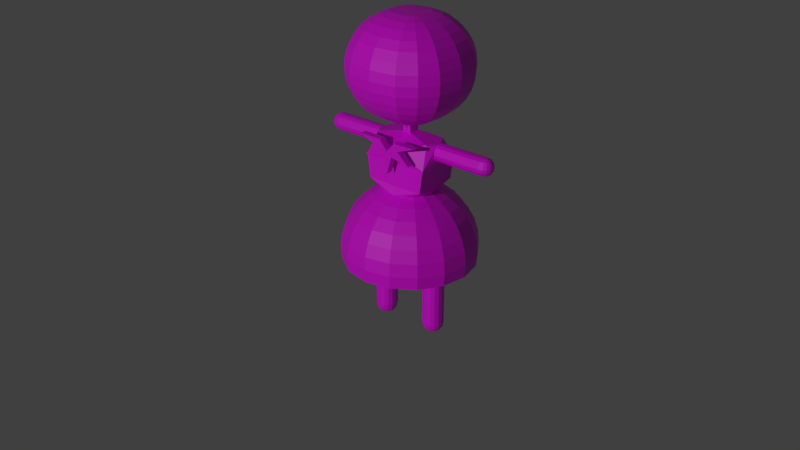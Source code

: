 # Source: XmasGirl.blend  (saved by Blender 2.80.75; exported with 4.5.12 LTS)
import bpy
from mathutils import Matrix  # noqa: F401  (used for matrix-valued properties, if any)

bpy.ops.wm.read_factory_settings(use_empty=True)
scene = bpy.context.scene
scene.name = 'Scene'

# ---- collections
col_character = bpy.data.collections.new('Character'); scene.collection.children.link(col_character)
col_characterold = bpy.data.collections.new('CharacterOld'); scene.collection.children.link(col_characterold)

# ---- images (referenced by path relative to the original .blend; pixels are not part of the script)
import os
ASSET_DIR = os.environ.get("B2B_ASSET_DIR", "")  # directory of the original .blend (textures are referenced by path, not embedded)
HERE = os.path.dirname(os.path.abspath(__file__))  # packed textures are extracted next to this script under _unpacked/

def load_image(name, relpath, width, height, colorspace="sRGB"):
    """Load a texture the original file referenced (path relative to the .blend, or extracted next to this script)."""
    p = next((c for c in (os.path.join(HERE, relpath), os.path.join(ASSET_DIR, relpath)) if relpath and os.path.exists(c)), "")
    if p:
        img = bpy.data.images.load(p, check_existing=True)
        img.name = name
    else:  # same state as the original file: an image datablock whose file is absent (Cycles renders it pink)
        img = bpy.data.images.new(name, width, height)
        img.source = "FILE"
        img.filepath = "//" + (relpath or name)
    img.colorspace_settings.name = colorspace
    return img
img_xmasgirltexture_png = load_image('XmasGirlTexture.png', 'XmasGirlTexture.png', 1024, 1024, 'sRGB')

# ---- materials (node trees are filled in below, after node groups)
mat_material = bpy.data.materials.new('Material')

# ---- material node trees
mat_material.use_nodes = True; mat_material.node_tree.nodes.clear()
_N = mat_material.node_tree.nodes; _L = mat_material.node_tree.links
n0 = _N.new('ShaderNodeOutputMaterial'); n0.name = 'Material Output'; n0.location = (300, 300)
n1 = _N.new('ShaderNodeBsdfPrincipled'); n1.name = 'Principled BSDF'; n1.location = (10, 300)
n1.distribution = 'GGX'
n1.subsurface_method = 'BURLEY'
n1.inputs[3].default_value = 1.45
n1.inputs[27].default_value = (0.0, 0.0, 0.0, 0.0)
n1.inputs[28].default_value = 1.0
n2 = _N.new('ShaderNodeTexImage'); n2.name = 'Image Texture'; n2.location = (-280, 280)
n2.image = img_xmasgirltexture_png
_L.new(n1.outputs[0], n0.inputs[0])
_L.new(n2.outputs[0], n1.inputs[0])
n0.is_active_output = True

# ---- world
world_world = bpy.data.worlds.new('World'); scene.world = world_world
world_world.color = (0.05088, 0.05088, 0.05088)
world_world.use_sun_shadow = False
world_world.sun_shadow_jitter_overblur = 0.0

# ---- lights
light_sun = bpy.data.lights.new('Sun', 'SUN')
light_sun.transmission_factor = 0.0
light_sun.energy = 1.0
light_sun.shadow_soft_size = 1.25

# ---- meshes
me_cube_005 = bpy.data.meshes.new('Cube.005')
me_cube_005.from_pydata([(0.5099, 0.0, -0.3717), (1.241, 0.0, -0.3717), (0.5099, -0.05041, -0.3617), (1.241, -0.05041, -0.3617), (0.5099, -0.09315, -0.3331), (1.241, -0.09315, -0.3331), (0.5099, -0.1217, -0.2904), (1.241, -0.1217, -0.2904), (0.5099, -0.1317, -0.24), (1.241, -0.1317, -0.24), (0.5099, -0.1217, -0.1896), (1.241, -0.1217, -0.1896), (0.5099, -0.09315, -0.1469), (1.241, -0.09315, -0.1469), (0.5099, -0.05041, -0.1183), (1.241, -0.05041, -0.1183), (0.5099, 0.0, -0.1083), (1.241, 0.0, -0.1083), (1.311, 0.0, -0.1173), (1.354, 0.0, -0.146), (1.382, 0.0, -0.189), (1.392, 0.0, -0.2397), (1.382, 0.0, -0.2904), (1.354, 0.0, -0.3334), (1.311, 0.0, -0.3621), (1.307, -0.0154, -0.1173), (1.346, -0.03184, -0.146), (1.373, -0.04283, -0.189), (1.382, -0.04669, -0.2397), (1.373, -0.04283, -0.2904), (1.346, -0.03184, -0.3334), (1.307, -0.0154, -0.3621), (1.296, -0.03184, -0.1173), (1.326, -0.06223, -0.146), (1.346, -0.08254, -0.189), (1.354, -0.08967, -0.2397), (1.346, -0.08254, -0.2904), (1.326, -0.06223, -0.3334), (1.296, -0.03184, -0.3621), (1.279, -0.04283, -0.1173), (1.296, -0.08254, -0.146), (1.307, -0.1091, -0.189), (1.311, -0.1184, -0.2397), (1.307, -0.1091, -0.2904), (1.296, -0.08254, -0.3334), (1.279, -0.04283, -0.3621), (1.26, -0.04669, -0.1173), (1.26, -0.08967, -0.146), (1.26, -0.1184, -0.189), (1.26, -0.1285, -0.2397), (1.26, -0.1184, -0.2904), (1.26, -0.08967, -0.3334), (1.26, -0.04669, -0.3621), (1.26, 0.0, -0.1072), (1.26, 0.0, -0.3722)], [], [(0, 1, 3, 2), (2, 3, 5, 4), (4, 5, 7, 6), (6, 7, 9, 8), (8, 9, 11, 10), (10, 11, 13, 12), (12, 13, 15, 14), (14, 15, 17, 16), (3, 1, 17, 15, 13, 11, 9, 7, 5), (46, 53, 54, 52, 51, 50, 49, 48, 47), (19, 18, 25, 26), (24, 23, 30, 31), (22, 21, 28, 29), (20, 19, 26, 27), (18, 53, 25), (54, 24, 31), (23, 22, 29, 30), (21, 20, 27, 28), (31, 30, 37, 38), (29, 28, 35, 36), (27, 26, 33, 34), (25, 53, 32), (54, 31, 38), (30, 29, 36, 37), (28, 27, 34, 35), (26, 25, 32, 33), (32, 53, 39), (54, 38, 45), (37, 36, 43, 44), (35, 34, 41, 42), (33, 32, 39, 40), (38, 37, 44, 45), (36, 35, 42, 43), (34, 33, 40, 41), (44, 43, 50, 51), (42, 41, 48, 49), (40, 39, 46, 47), (45, 44, 51, 52), (43, 42, 49, 50), (41, 40, 47, 48), (39, 53, 46), (54, 45, 52), (46, 15, 17, 53), (15, 46, 47, 13), (13, 47, 48, 11), (11, 48, 49, 9), (50, 7, 9, 49), (51, 5, 7, 50), (52, 3, 5, 51), (3, 52, 54, 1)])
_uv = me_cube_005.uv_layers.new(name='UVMap')
_uv.uv.foreach_set('vector', [0.8566, 0.9582, 0.8566, 0.9874, 0.855, 0.9871, 0.855, 0.9579, 0.855, 0.9579, 0.855, 0.9871, 0.8531, 0.9869, 0.8531, 0.9578, 0.8531, 0.9578, 0.8531, 0.9869, 0.851, 0.9869, 0.851, 0.9578, 0.851, 0.9578, 0.851, 0.9869, 0.849, 0.9871, 0.849, 0.9579, 0.849, 0.9579, 0.849, 0.9871, 0.8476, 0.9874, 0.8476, 0.9583, 0.8625, 0.958, 0.8625, 0.9874, 0.8607, 0.9872, 0.8607, 0.9578, 0.8607, 0.9578, 0.8607, 0.9872, 0.8586, 0.9871, 0.8586, 0.9578, 0.8586, 0.9578, 0.8586, 0.9871, 0.8566, 0.9872, 0.8566, 0.9579, 0.7941, 0.9731, 0.7962, 0.9726, 0.7962, 0.9834, 0.7941, 0.983, 0.7924, 0.9818, 0.7913, 0.9801, 0.7908, 0.978, 0.7913, 0.976, 0.7924, 0.9742, 0.7995, 0.9731, 0.8015, 0.9726, 0.8015, 0.9835, 0.7995, 0.9831, 0.7978, 0.9819, 0.7966, 0.9801, 0.7962, 0.9781, 0.7966, 0.976, 0.7978, 0.9742, 0.8113, 0.9734, 0.8132, 0.9729, 0.8134, 0.9734, 0.8117, 0.9746, 0.8043, 0.9813, 0.8023, 0.9805, 0.8028, 0.9797, 0.8045, 0.981, 0.8104, 0.9744, 0.8104, 0.9765, 0.8085, 0.9765, 0.8086, 0.9744, 0.8104, 0.9785, 0.8102, 0.9803, 0.8089, 0.9803, 0.8086, 0.9785, 0.8132, 0.9729, 0.8153, 0.9726, 0.8134, 0.9734, 0.8192, 0.9726, 0.8192, 0.9747, 0.8187, 0.9745, 0.8102, 0.9726, 0.8104, 0.9744, 0.8086, 0.9744, 0.8089, 0.9726, 0.8104, 0.9765, 0.8104, 0.9785, 0.8086, 0.9785, 0.8085, 0.9765, 0.8045, 0.981, 0.8028, 0.9797, 0.8038, 0.979, 0.805, 0.9805, 0.8086, 0.9744, 0.8085, 0.9765, 0.8066, 0.9765, 0.8068, 0.9744, 0.8104, 0.9758, 0.8117, 0.9746, 0.8127, 0.9757, 0.8117, 0.9772, 0.8134, 0.9734, 0.8153, 0.9726, 0.8139, 0.974, 0.8192, 0.9726, 0.8187, 0.9745, 0.8182, 0.9739, 0.8028, 0.9797, 0.8015, 0.9782, 0.8027, 0.9771, 0.8038, 0.979, 0.8085, 0.9765, 0.8086, 0.9785, 0.8068, 0.9785, 0.8066, 0.9765, 0.8117, 0.9746, 0.8134, 0.9734, 0.8139, 0.974, 0.8127, 0.9757, 0.8139, 0.974, 0.8153, 0.9726, 0.8146, 0.9744, 0.8064, 0.9815, 0.805, 0.9805, 0.8058, 0.9802, 0.8038, 0.979, 0.8027, 0.9771, 0.8045, 0.9763, 0.8051, 0.9784, 0.8021, 0.9753, 0.8019, 0.9738, 0.8037, 0.973, 0.804, 0.9745, 0.8127, 0.9757, 0.8139, 0.974, 0.8146, 0.9744, 0.814, 0.9764, 0.805, 0.9805, 0.8038, 0.979, 0.8051, 0.9784, 0.8058, 0.9802, 0.8027, 0.9771, 0.8021, 0.9753, 0.804, 0.9745, 0.8045, 0.9763, 0.8117, 0.9772, 0.8127, 0.9757, 0.814, 0.9764, 0.8134, 0.9782, 0.8051, 0.9784, 0.8045, 0.9763, 0.8064, 0.976, 0.8066, 0.9781, 0.804, 0.9745, 0.8037, 0.973, 0.8056, 0.9726, 0.806, 0.9741, 0.814, 0.9764, 0.8146, 0.9744, 0.8154, 0.9745, 0.8154, 0.9766, 0.8058, 0.9802, 0.8051, 0.9784, 0.8066, 0.9781, 0.8066, 0.9801, 0.8045, 0.9763, 0.804, 0.9745, 0.806, 0.9741, 0.8064, 0.976, 0.8134, 0.9782, 0.814, 0.9764, 0.8154, 0.9766, 0.8153, 0.9785, 0.8146, 0.9744, 0.8153, 0.9726, 0.8154, 0.9745, 0.8064, 0.9815, 0.8058, 0.9802, 0.8066, 0.9801, 0.8182, 0.9745, 0.8174, 0.9746, 0.8175, 0.9727, 0.8182, 0.9726, 0.8174, 0.9746, 0.8182, 0.9745, 0.8182, 0.9766, 0.8174, 0.9767, 0.8174, 0.9767, 0.8182, 0.9766, 0.8182, 0.9785, 0.8174, 0.9786, 0.8166, 0.9726, 0.8174, 0.9727, 0.8172, 0.9742, 0.8164, 0.9741, 0.8172, 0.9761, 0.8164, 0.9761, 0.8164, 0.9741, 0.8172, 0.9742, 0.8172, 0.9782, 0.8164, 0.9782, 0.8164, 0.9761, 0.8172, 0.9761, 0.8174, 0.9802, 0.8166, 0.9801, 0.8164, 0.9782, 0.8172, 0.9782, 0.82, 0.9744, 0.8192, 0.9742, 0.8192, 0.9726, 0.82, 0.9727])
me_cube_005.materials.append(mat_material)
me_cube_005.use_remesh_preserve_volume = False
me_cube_005.use_remesh_preserve_attributes = False
me_cube_005.use_mirror_vertex_groups = False
me_cube_005.update()
me_cube = bpy.data.meshes.new('Cube')
me_cube.from_pydata([(0.3827, 0.0, -0.8969), (0.5556, 0.0, -0.9893), (0.7071, 0.0, -1.114), (0.8315, 0.0, -1.265), (0.9239, 0.0, -1.438), (0.9808, 0.0, -1.626), (1.0, 0.0, -1.821), (0.9808, 0.0, -2.016), (0.3536, -0.1464, -0.8969), (0.5133, -0.2126, -0.9893), (0.6533, -0.2706, -1.114), (0.7682, -0.3182, -1.265), (0.8536, -0.3536, -1.438), (0.9061, -0.3753, -1.626), (0.9239, -0.3827, -1.821), (0.9061, -0.3753, -2.016), (0.2706, -0.2706, -0.8969), (0.3928, -0.3928, -0.9893), (0.5, -0.5, -1.114), (0.5879, -0.5879, -1.265), (0.6533, -0.6533, -1.438), (0.6935, -0.6935, -1.626), (0.7071, -0.7071, -1.821), (0.6935, -0.6935, -2.016), (0.1464, -0.3536, -0.8969), (0.2126, -0.5133, -0.9893), (0.2706, -0.6533, -1.114), (0.3182, -0.7682, -1.265), (0.3536, -0.8536, -1.438), (0.3753, -0.9061, -1.626), (0.3827, -0.9239, -1.821), (0.3753, -0.9061, -2.016), (0.0, -0.3827, -0.8969), (0.0, -0.5556, -0.9893), (0.0, -0.7071, -1.114), (0.0, -0.8315, -1.265), (0.0, -0.9239, -1.438), (0.0, -0.9808, -1.626), (0.0, -1.0, -1.821), (0.0, -0.9808, -2.016), (0.0, 0.0, -2.015), (0.2774, 0.0, -2.013), (0.5953, 0.0, -2.011), (0.2892, -0.06066, -2.009), (0.3234, -0.1121, -2.009), (0.3758, -0.1474, -2.009), (0.4364, -0.1589, -2.009), (0.4959, -0.1467, -2.009), (0.5479, -0.112, -2.009), (0.5827, -0.06071, -2.012), (0.9856, 0.0, -1.967), (0.9106, -0.3772, -1.967), (0.6969, -0.6969, -1.967), (0.3772, -0.9106, -1.967), (0.0, -0.9856, -1.967), (0.9964, 0.0, -1.784), (0.9206, -0.3813, -1.784), (0.7046, -0.7046, -1.784), (0.3813, -0.9206, -1.784), (0.0, -0.9964, -1.784)], [], [(4, 3, 11, 12), (5, 4, 12, 13), (55, 5, 13, 56), (50, 6, 14, 51), (1, 0, 8, 9), (2, 1, 9, 10), (3, 2, 10, 11), (9, 8, 16, 17), (10, 9, 17, 18), (11, 10, 18, 19), (12, 11, 19, 20), (13, 12, 20, 21), (56, 13, 21, 57), (51, 14, 22, 52), (20, 19, 27, 28), (21, 20, 28, 29), (57, 21, 29, 58), (52, 22, 30, 53), (17, 16, 24, 25), (18, 17, 25, 26), (19, 18, 26, 27), (25, 24, 32, 33), (26, 25, 33, 34), (27, 26, 34, 35), (28, 27, 35, 36), (29, 28, 36, 37), (58, 29, 37, 59), (53, 30, 38, 54), (7, 15, 23, 31, 39, 40, 41, 43, 44, 45, 46, 47, 48, 49, 42), (31, 53, 54, 39), (23, 52, 53, 31), (15, 51, 52, 23), (7, 50, 51, 15), (30, 58, 59, 38), (22, 57, 58, 30), (14, 56, 57, 22), (6, 55, 56, 14)])
_uv = me_cube.uv_layers.new(name='UVMap')
_uv.uv.foreach_set('vector', [0.3234, 0.961, 0.327, 0.9617, 0.3269, 0.9681, 0.3233, 0.9681, 0.3196, 0.9606, 0.3234, 0.961, 0.3233, 0.9681, 0.3195, 0.9681, 0.3164, 0.9605, 0.3196, 0.9606, 0.3195, 0.9681, 0.3163, 0.9681, 0.4814, 0.8838, 0.4878, 0.8838, 0.4872, 0.9006, 0.4808, 0.9004, 0.3089, 0.9678, 0.305, 0.9674, 0.3049, 0.9647, 0.3087, 0.9638, 0.3127, 0.9678, 0.3089, 0.9678, 0.3087, 0.9638, 0.3125, 0.9627, 0.3163, 0.9674, 0.3127, 0.9678, 0.3125, 0.9627, 0.316, 0.9614, 0.3087, 0.9638, 0.3049, 0.9647, 0.3037, 0.962, 0.307, 0.9599, 0.3125, 0.9627, 0.3087, 0.9638, 0.307, 0.9599, 0.3103, 0.9578, 0.316, 0.9614, 0.3125, 0.9627, 0.3103, 0.9578, 0.3134, 0.9556, 0.3233, 0.9681, 0.3269, 0.9681, 0.327, 0.9745, 0.3234, 0.9752, 0.3195, 0.9681, 0.3233, 0.9681, 0.3234, 0.9752, 0.3196, 0.9757, 0.3163, 0.9681, 0.3195, 0.9681, 0.3196, 0.9757, 0.3164, 0.9758, 0.4808, 0.9004, 0.4872, 0.9006, 0.487, 0.9174, 0.4806, 0.917, 0.3163, 0.9535, 0.3134, 0.9556, 0.3091, 0.9508, 0.3114, 0.9482, 0.3196, 0.9757, 0.3234, 0.9752, 0.3237, 0.9813, 0.3198, 0.9821, 0.3164, 0.9758, 0.3196, 0.9757, 0.3198, 0.9821, 0.3166, 0.9823, 0.4806, 0.917, 0.487, 0.9174, 0.4872, 0.9316, 0.4808, 0.931, 0.307, 0.9599, 0.3037, 0.962, 0.3017, 0.9598, 0.3041, 0.9567, 0.3103, 0.9578, 0.307, 0.9599, 0.3041, 0.9567, 0.3066, 0.9537, 0.3134, 0.9556, 0.3103, 0.9578, 0.3066, 0.9537, 0.3091, 0.9508, 0.3041, 0.9567, 0.3017, 0.9598, 0.2991, 0.9584, 0.3004, 0.9546, 0.3066, 0.9537, 0.3041, 0.9567, 0.3004, 0.9546, 0.3019, 0.951, 0.3091, 0.9508, 0.3066, 0.9537, 0.3019, 0.951, 0.3035, 0.9477, 0.3114, 0.9482, 0.3091, 0.9508, 0.3035, 0.9477, 0.3052, 0.9447, 0.3136, 0.9459, 0.3114, 0.9482, 0.3052, 0.9447, 0.307, 0.9423, 0.3151, 0.9445, 0.3136, 0.9459, 0.307, 0.9423, 0.3085, 0.9408, 0.4808, 0.931, 0.4872, 0.9316, 0.4878, 0.9412, 0.4814, 0.9404, 0.3163, 0.9605, 0.3178, 0.9529, 0.3221, 0.9465, 0.3285, 0.9423, 0.3361, 0.9408, 0.3361, 0.9605, 0.3305, 0.9605, 0.3302, 0.9593, 0.3295, 0.9582, 0.3285, 0.9575, 0.3273, 0.9573, 0.3261, 0.9575, 0.325, 0.9582, 0.3243, 0.9593, 0.3241, 0.9605, 0.0606, 0.9592, 0.06289, 0.9595, 0.06354, 0.9696, 0.06124, 0.9693, 0.06037, 0.9442, 0.06267, 0.9444, 0.06289, 0.9595, 0.0606, 0.9592, 0.0606, 0.9265, 0.06289, 0.9266, 0.06267, 0.9444, 0.06037, 0.9442, 0.06124, 0.9088, 0.06354, 0.9088, 0.06289, 0.9266, 0.0606, 0.9265, 0.0868, 0.903, 0.08638, 0.9029, 0.08638, 0.8961, 0.0868, 0.8962, 0.1071, 0.9033, 0.1078, 0.9033, 0.1079, 0.9091, 0.1073, 0.9091, 0.1071, 0.8964, 0.1078, 0.8964, 0.1078, 0.9033, 0.1071, 0.9033, 0.1073, 0.8895, 0.1079, 0.8896, 0.1078, 0.8964, 0.1071, 0.8964])
me_cube.materials.append(mat_material)
me_cube.use_remesh_preserve_volume = False
me_cube.use_remesh_preserve_attributes = False
me_cube.use_mirror_vertex_groups = False
me_cube.update()
me_cube_003 = bpy.data.meshes.new('Cube.003')
me_cube_003.from_pydata([(0.05558, -0.08655, 0.1063), (0.05558, -0.08655, 0.1063), (0.2328, -0.1528, 1.63), (0.3642, -0.2072, 1.587), (0.4852, -0.2574, 1.517), (0.5913, -0.3013, 1.423), (0.6784, -0.3374, 1.308), (0.743, -0.3642, 1.177), (0.7829, -0.3807, 1.035), (0.7963, -0.3862, 0.8869), (0.7829, -0.3807, 0.7391), (0.743, -0.3642, 0.597), (0.6784, -0.3374, 0.466), (0.5913, -0.3013, 0.3511), (0.4852, -0.2574, 0.2569), (0.3642, -0.2072, 0.1869), (0.2328, -0.1528, 0.1438), (0.2008, -0.2008, 1.63), (0.3013, -0.3013, 1.587), (0.3939, -0.3939, 1.517), (0.4751, -0.4751, 1.423), (0.5418, -0.5418, 1.308), (0.5913, -0.5913, 1.177), (0.6218, -0.6218, 1.035), (0.6321, -0.6321, 0.8869), (0.6218, -0.6218, 0.7391), (0.5913, -0.5913, 0.597), (0.5418, -0.5418, 0.466), (0.4751, -0.4751, 0.3511), (0.3939, -0.3939, 0.2569), (0.3013, -0.3013, 0.1869), (0.2008, -0.2008, 0.1438), (0.1528, -0.2328, 1.63), (0.2072, -0.3642, 1.587), (0.2574, -0.4852, 1.517), (0.3013, -0.5913, 1.423), (0.3374, -0.6784, 1.308), (0.3642, -0.743, 1.177), (0.3807, -0.7829, 1.035), (0.3862, -0.7963, 0.8869), (0.3807, -0.7829, 0.7391), (0.3642, -0.743, 0.597), (0.3374, -0.6784, 0.466), (0.3013, -0.5913, 0.3511), (0.2574, -0.4852, 0.2569), (0.2072, -0.3642, 0.1869), (0.1528, -0.2328, 0.1438), (0.3862, -0.7963, 0.8869), (0.3807, -0.7829, 0.7391), (0.0, -0.1146, 0.08225), (0.0, -0.1146, 0.08225), (0.0, -0.2441, 1.63), (0.0, -0.3862, 1.587), (0.0, -0.5172, 1.517), (0.0, -0.6321, 1.423), (0.0, -0.7263, 1.308), (0.0, -0.7963, 1.177), (0.0, -0.8395, 1.035), (0.0, -0.854, 0.8869), (0.0, -0.8395, 0.7391), (0.0, -0.7963, 0.597), (0.0, -0.7263, 0.466), (0.0, -0.6321, 0.3511), (0.0, -0.5172, 0.2569), (0.0, -0.3862, 0.1869), (0.0, -0.2441, 0.1438), (0.0, -0.854, 0.8869), (0.0, -0.8395, 0.7391), (0.05558, 0.08655, 0.1063), (0.05558, 0.0, 0.1063), (0.05558, 0.08655, 0.1063), (0.05558, 0.0, 0.1063), (0.2441, 0.0, 1.63), (0.3862, 0.0, 1.587), (0.5172, 0.0, 1.517), (0.6321, 0.0, 1.423), (0.7263, 0.0, 1.308), (0.7963, 0.0, 1.177), (0.8395, 0.0, 1.035), (0.854, 0.0, 0.8869), (0.8395, 0.0, 0.7391), (0.7963, 0.0, 0.597), (0.7263, 0.0, 0.466), (0.6321, 0.0, 0.3511), (0.5172, 0.0, 0.2569), (0.3862, 0.0, 0.1869), (0.2441, 0.0, 0.1438), (0.2328, 0.1528, 1.63), (0.3642, 0.2072, 1.587), (0.4852, 0.2574, 1.517), (0.5913, 0.3013, 1.423), (0.6784, 0.3374, 1.308), (0.743, 0.3642, 1.177), (0.7829, 0.3807, 1.035), (0.7963, 0.3862, 0.8869), (0.7829, 0.3807, 0.7391), (0.743, 0.3642, 0.597), (0.6784, 0.3374, 0.466), (0.5913, 0.3013, 0.3511), (0.4852, 0.2574, 0.2569), (0.3642, 0.2072, 0.1869), (0.2328, 0.1528, 0.1438), (0.2008, 0.2008, 1.63), (0.3013, 0.3013, 1.587), (0.3939, 0.3939, 1.517), (0.4751, 0.4751, 1.423), (0.5418, 0.5418, 1.308), (0.5913, 0.5913, 1.177), (0.6218, 0.6218, 1.035), (0.6321, 0.6321, 0.8869), (0.6218, 0.6218, 0.7391), (0.5913, 0.5913, 0.597), (0.5418, 0.5418, 0.466), (0.4751, 0.4751, 0.3511), (0.3939, 0.3939, 0.2569), (0.3013, 0.3013, 0.1869), (0.2008, 0.2008, 0.1438), (0.1528, 0.2328, 1.63), (0.2072, 0.3642, 1.587), (0.2574, 0.4852, 1.517), (0.3013, 0.5913, 1.423), (0.3374, 0.6784, 1.308), (0.3642, 0.743, 1.177), (0.3807, 0.7829, 1.035), (0.3862, 0.7963, 0.8869), (0.3807, 0.7829, 0.7391), (0.3642, 0.743, 0.597), (0.3374, 0.6784, 0.466), (0.3013, 0.5913, 0.3511), (0.2574, 0.4852, 0.2569), (0.2072, 0.3642, 0.1869), (0.1528, 0.2328, 0.1438), (0.3862, 0.7963, 0.8869), (0.3807, 0.7829, 0.7391), (0.0, 0.1146, 0.08225), (0.0, 0.1146, 0.08225), (0.0, 0.2441, 1.63), (0.0, 0.3862, 1.587), (0.0, 0.5172, 1.517), (0.0, 0.6321, 1.423), (0.0, 0.7263, 1.308), (0.0, 0.7963, 1.177), (0.0, 0.8395, 1.035), (0.0, 0.854, 0.8869), (0.0, 0.8395, 0.7391), (0.0, 0.7963, 0.597), (0.0, 0.7263, 0.466), (0.0, 0.6321, 0.3511), (0.0, 0.5172, 0.2569), (0.0, 0.3862, 0.1869), (0.0, 0.2441, 0.1438), (0.0, 0.0, 1.645), (0.0, 0.854, 0.8869), (0.0, 0.8395, 0.7391)], [(69, 0), (0, 49), (69, 68), (68, 134)], [(86, 71, 1, 50, 65, 46, 31, 16), (86, 85, 15, 16), (79, 78, 8, 9), (72, 151, 2), (80, 79, 9, 10), (73, 72, 2, 3), (81, 80, 10, 11), (74, 73, 3, 4), (82, 81, 11, 12), (75, 74, 4, 5), (83, 82, 12, 13), (76, 75, 5, 6), (84, 83, 13, 14), (77, 76, 6, 7), (85, 84, 14, 15), (78, 77, 7, 8), (13, 12, 27, 28), (6, 5, 20, 21), (14, 13, 28, 29), (7, 6, 21, 22), (15, 14, 29, 30), (8, 7, 22, 23), (16, 15, 30, 31), (9, 8, 23, 24), (2, 151, 17), (10, 9, 24, 25), (3, 2, 17, 18), (11, 10, 25, 26), (4, 3, 18, 19), (12, 11, 26, 27), (5, 4, 19, 20), (17, 151, 32), (25, 24, 39, 40), (18, 17, 32, 33), (26, 25, 40, 41), (19, 18, 33, 34), (27, 26, 41, 42), (20, 19, 34, 35), (28, 27, 42, 43), (21, 20, 35, 36), (29, 28, 43, 44), (22, 21, 36, 37), (30, 29, 44, 45), (23, 22, 37, 38), (31, 30, 45, 46), (24, 23, 38, 39), (36, 35, 54, 55), (44, 43, 62, 63), (37, 36, 55, 56), (45, 44, 63, 64), (38, 37, 56, 57), (46, 45, 64, 65), (39, 38, 57, 58), (32, 151, 51), (40, 39, 47, 48), (33, 32, 51, 52), (41, 40, 59, 60), (34, 33, 52, 53), (42, 41, 60, 61), (35, 34, 53, 54), (43, 42, 61, 62), (48, 47, 66, 67), (59, 40, 48, 67), (39, 58, 66, 47), (86, 101, 116, 131, 150, 135, 70, 71), (86, 101, 100, 85), (79, 94, 93, 78), (72, 87, 151), (80, 95, 94, 79), (73, 88, 87, 72), (81, 96, 95, 80), (74, 89, 88, 73), (82, 97, 96, 81), (75, 90, 89, 74), (83, 98, 97, 82), (76, 91, 90, 75), (84, 99, 98, 83), (77, 92, 91, 76), (85, 100, 99, 84), (78, 93, 92, 77), (98, 113, 112, 97), (91, 106, 105, 90), (99, 114, 113, 98), (92, 107, 106, 91), (100, 115, 114, 99), (93, 108, 107, 92), (101, 116, 115, 100), (94, 109, 108, 93), (87, 102, 151), (95, 110, 109, 94), (88, 103, 102, 87), (96, 111, 110, 95), (89, 104, 103, 88), (97, 112, 111, 96), (90, 105, 104, 89), (102, 117, 151), (110, 125, 124, 109), (103, 118, 117, 102), (111, 126, 125, 110), (104, 119, 118, 103), (112, 127, 126, 111), (105, 120, 119, 104), (113, 128, 127, 112), (106, 121, 120, 105), (114, 129, 128, 113), (107, 122, 121, 106), (115, 130, 129, 114), (108, 123, 122, 107), (116, 131, 130, 115), (109, 124, 123, 108), (121, 140, 139, 120), (129, 148, 147, 128), (122, 141, 140, 121), (130, 149, 148, 129), (123, 142, 141, 122), (131, 150, 149, 130), (124, 143, 142, 123), (117, 136, 151), (125, 133, 132, 124), (118, 137, 136, 117), (126, 145, 144, 125), (119, 138, 137, 118), (127, 146, 145, 126), (120, 139, 138, 119), (128, 147, 146, 127), (133, 153, 152, 132), (144, 153, 133, 125), (124, 132, 152, 143)])
_uv = me_cube_003.uv_layers.new(name='UVMap')
_uv.uv.foreach_set('vector', [0.8031, 0.9097, 0.8031, 0.9207, 0.7979, 0.9209, 0.798, 0.9247, 0.7887, 0.9246, 0.7892, 0.9155, 0.7911, 0.9126, 0.7939, 0.9107, 0.8355, 0.9678, 0.834, 0.9678, 0.8342, 0.9657, 0.8356, 0.9663, 0.8072, 0.9681, 0.8077, 0.9769, 0.7905, 0.9768, 0.7898, 0.968, 0.8292, 0.9653, 0.8292, 0.9678, 0.8277, 0.9654, 0.8077, 0.9593, 0.8072, 0.9681, 0.7898, 0.968, 0.7905, 0.9592, 0.8292, 0.9638, 0.8292, 0.9653, 0.8277, 0.9654, 0.8271, 0.9641, 0.8091, 0.9508, 0.8077, 0.9593, 0.7905, 0.9592, 0.7927, 0.9507, 0.8291, 0.9624, 0.8292, 0.9638, 0.8271, 0.9641, 0.8265, 0.9628, 0.8115, 0.943, 0.8091, 0.9508, 0.7927, 0.9507, 0.7962, 0.9429, 0.829, 0.9612, 0.8291, 0.9624, 0.8265, 0.9628, 0.826, 0.9616, 0.8313, 0.9676, 0.8301, 0.9674, 0.8306, 0.964, 0.8317, 0.9645, 0.8289, 0.9601, 0.829, 0.9612, 0.826, 0.9616, 0.8255, 0.9606, 0.8326, 0.9677, 0.8313, 0.9676, 0.8317, 0.9645, 0.8329, 0.9651, 0.8091, 0.9854, 0.8115, 0.9932, 0.7962, 0.9931, 0.7927, 0.9853, 0.834, 0.9678, 0.8326, 0.9677, 0.8329, 0.9651, 0.8342, 0.9657, 0.8077, 0.9769, 0.8091, 0.9854, 0.7927, 0.9853, 0.7905, 0.9768, 0.8317, 0.9645, 0.8306, 0.964, 0.8321, 0.9619, 0.8329, 0.9628, 0.8255, 0.9606, 0.826, 0.9616, 0.8242, 0.9628, 0.8234, 0.962, 0.8329, 0.9651, 0.8317, 0.9645, 0.8329, 0.9628, 0.8339, 0.9637, 0.7577, 0.8872, 0.7585, 0.8846, 0.7629, 0.8846, 0.7626, 0.8872, 0.8342, 0.9657, 0.8329, 0.9651, 0.8339, 0.9637, 0.8349, 0.9647, 0.7572, 0.89, 0.7577, 0.8872, 0.7626, 0.8872, 0.7625, 0.89, 0.8356, 0.9663, 0.8342, 0.9657, 0.8349, 0.9647, 0.836, 0.9658, 0.757, 0.8929, 0.7572, 0.89, 0.7625, 0.89, 0.7624, 0.8929, 0.8277, 0.9654, 0.8292, 0.9678, 0.8272, 0.9658, 0.7572, 0.8957, 0.757, 0.8929, 0.7624, 0.8929, 0.7625, 0.8957, 0.8271, 0.9641, 0.8277, 0.9654, 0.8272, 0.9658, 0.8261, 0.9647, 0.7577, 0.8985, 0.7572, 0.8957, 0.7625, 0.8957, 0.7626, 0.8985, 0.8265, 0.9628, 0.8271, 0.9641, 0.8261, 0.9647, 0.8251, 0.9637, 0.7585, 0.9011, 0.7577, 0.8985, 0.7626, 0.8985, 0.7629, 0.9011, 0.826, 0.9616, 0.8265, 0.9628, 0.8251, 0.9637, 0.8242, 0.9628, 0.8272, 0.9658, 0.8292, 0.9678, 0.8268, 0.9662, 0.7625, 0.8957, 0.7624, 0.8929, 0.7682, 0.8929, 0.7682, 0.8957, 0.8261, 0.9647, 0.8272, 0.9658, 0.8268, 0.9662, 0.8255, 0.9657, 0.7626, 0.8985, 0.7625, 0.8957, 0.7682, 0.8957, 0.768, 0.8985, 0.8251, 0.9637, 0.8261, 0.9647, 0.8255, 0.9657, 0.8242, 0.9651, 0.7629, 0.9011, 0.7626, 0.8985, 0.768, 0.8985, 0.7678, 0.9011, 0.8242, 0.9628, 0.8251, 0.9637, 0.8242, 0.9651, 0.823, 0.9646, 0.7633, 0.9033, 0.7629, 0.9011, 0.7678, 0.9011, 0.7674, 0.9033, 0.7629, 0.8846, 0.7633, 0.8824, 0.7674, 0.8824, 0.7678, 0.8846, 0.8339, 0.9637, 0.8329, 0.9628, 0.8347, 0.9616, 0.8353, 0.9628, 0.7626, 0.8872, 0.7629, 0.8846, 0.7678, 0.8846, 0.768, 0.8872, 0.8349, 0.9647, 0.8339, 0.9637, 0.8353, 0.9628, 0.8359, 0.9641, 0.7625, 0.89, 0.7626, 0.8872, 0.768, 0.8872, 0.7682, 0.89, 0.836, 0.9658, 0.8349, 0.9647, 0.8359, 0.9641, 0.8365, 0.9655, 0.7624, 0.8929, 0.7625, 0.89, 0.7682, 0.89, 0.7682, 0.8929, 0.7678, 0.8846, 0.7674, 0.8824, 0.7729, 0.8824, 0.7739, 0.8846, 0.8353, 0.9628, 0.8347, 0.9616, 0.8377, 0.9611, 0.8379, 0.9624, 0.768, 0.8872, 0.7678, 0.8846, 0.7739, 0.8846, 0.7746, 0.8872, 0.8359, 0.9641, 0.8353, 0.9628, 0.8379, 0.9624, 0.838, 0.9638, 0.7682, 0.89, 0.768, 0.8872, 0.7746, 0.8872, 0.7751, 0.89, 0.8365, 0.9655, 0.8359, 0.9641, 0.838, 0.9638, 0.838, 0.9653, 0.7682, 0.8929, 0.7682, 0.89, 0.7751, 0.89, 0.7753, 0.8929, 0.8268, 0.9662, 0.8292, 0.9678, 0.8267, 0.9678, 0.7682, 0.8957, 0.7682, 0.8929, 0.7682, 0.8929, 0.7682, 0.8957, 0.8255, 0.9657, 0.8268, 0.9662, 0.8267, 0.9678, 0.8252, 0.9678, 0.768, 0.8985, 0.7682, 0.8957, 0.7751, 0.8957, 0.7746, 0.8985, 0.8242, 0.9651, 0.8255, 0.9657, 0.8252, 0.9678, 0.8238, 0.9677, 0.7678, 0.9011, 0.768, 0.8985, 0.7746, 0.8985, 0.7739, 0.9011, 0.823, 0.9646, 0.8242, 0.9651, 0.8238, 0.9677, 0.8225, 0.9676, 0.8347, 0.9616, 0.8342, 0.9605, 0.8376, 0.96, 0.8377, 0.9611, 0.7682, 0.8957, 0.7682, 0.8929, 0.7753, 0.8929, 0.7751, 0.8957, 0.7751, 0.8957, 0.7682, 0.8957, 0.7682, 0.8957, 0.7751, 0.8957, 0.7682, 0.8929, 0.7753, 0.8929, 0.7753, 0.8929, 0.7682, 0.8929, 0.8031, 0.9097, 0.7939, 0.9107, 0.7911, 0.9126, 0.7892, 0.9155, 0.7887, 0.9246, 0.798, 0.9247, 0.7979, 0.9209, 0.8031, 0.9207, 0.8355, 0.9678, 0.8356, 0.9663, 0.8342, 0.9657, 0.834, 0.9678, 0.8072, 0.9681, 0.7898, 0.968, 0.7905, 0.9768, 0.8077, 0.9769, 0.8292, 0.9653, 0.8277, 0.9654, 0.8292, 0.9678, 0.8077, 0.9593, 0.7905, 0.9592, 0.7898, 0.968, 0.8072, 0.9681, 0.8292, 0.9638, 0.8271, 0.9641, 0.8277, 0.9654, 0.8292, 0.9653, 0.8091, 0.9508, 0.7927, 0.9507, 0.7905, 0.9592, 0.8077, 0.9593, 0.8291, 0.9624, 0.8265, 0.9628, 0.8271, 0.9641, 0.8292, 0.9638, 0.8115, 0.943, 0.7962, 0.9429, 0.7927, 0.9507, 0.8091, 0.9508, 0.829, 0.9612, 0.826, 0.9616, 0.8265, 0.9628, 0.8291, 0.9624, 0.8313, 0.9676, 0.8317, 0.9645, 0.8306, 0.964, 0.8301, 0.9674, 0.8289, 0.9601, 0.8255, 0.9606, 0.826, 0.9616, 0.829, 0.9612, 0.8326, 0.9677, 0.8329, 0.9651, 0.8317, 0.9645, 0.8313, 0.9676, 0.8091, 0.9854, 0.7927, 0.9853, 0.7962, 0.9931, 0.8115, 0.9932, 0.834, 0.9678, 0.8342, 0.9657, 0.8329, 0.9651, 0.8326, 0.9677, 0.8077, 0.9769, 0.7905, 0.9768, 0.7927, 0.9853, 0.8091, 0.9854, 0.8317, 0.9645, 0.8329, 0.9628, 0.8321, 0.9619, 0.8306, 0.964, 0.8255, 0.9606, 0.8234, 0.962, 0.8242, 0.9628, 0.826, 0.9616, 0.8329, 0.9651, 0.8339, 0.9637, 0.8329, 0.9628, 0.8317, 0.9645, 0.7577, 0.8872, 0.7626, 0.8872, 0.7629, 0.8846, 0.7585, 0.8846, 0.8342, 0.9657, 0.8349, 0.9647, 0.8339, 0.9637, 0.8329, 0.9651, 0.7572, 0.89, 0.7625, 0.89, 0.7626, 0.8872, 0.7577, 0.8872, 0.8356, 0.9663, 0.836, 0.9658, 0.8349, 0.9647, 0.8342, 0.9657, 0.757, 0.8929, 0.7624, 0.8929, 0.7625, 0.89, 0.7572, 0.89, 0.8277, 0.9654, 0.8272, 0.9658, 0.8292, 0.9678, 0.7572, 0.8957, 0.7625, 0.8957, 0.7624, 0.8929, 0.757, 0.8929, 0.8271, 0.9641, 0.8261, 0.9647, 0.8272, 0.9658, 0.8277, 0.9654, 0.7577, 0.8985, 0.7626, 0.8985, 0.7625, 0.8957, 0.7572, 0.8957, 0.8265, 0.9628, 0.8251, 0.9637, 0.8261, 0.9647, 0.8271, 0.9641, 0.7585, 0.9011, 0.7629, 0.9011, 0.7626, 0.8985, 0.7577, 0.8985, 0.826, 0.9616, 0.8242, 0.9628, 0.8251, 0.9637, 0.8265, 0.9628, 0.8272, 0.9658, 0.8268, 0.9662, 0.8292, 0.9678, 0.7625, 0.8957, 0.7682, 0.8957, 0.7682, 0.8929, 0.7624, 0.8929, 0.8261, 0.9647, 0.8255, 0.9657, 0.8268, 0.9662, 0.8272, 0.9658, 0.7626, 0.8985, 0.768, 0.8985, 0.7682, 0.8957, 0.7625, 0.8957, 0.8251, 0.9637, 0.8242, 0.9651, 0.8255, 0.9657, 0.8261, 0.9647, 0.7629, 0.9011, 0.7678, 0.9011, 0.768, 0.8985, 0.7626, 0.8985, 0.8242, 0.9628, 0.823, 0.9646, 0.8242, 0.9651, 0.8251, 0.9637, 0.7633, 0.9033, 0.7674, 0.9033, 0.7678, 0.9011, 0.7629, 0.9011, 0.7629, 0.8846, 0.7678, 0.8846, 0.7674, 0.8824, 0.7633, 0.8824, 0.8339, 0.9637, 0.8353, 0.9628, 0.8347, 0.9616, 0.8329, 0.9628, 0.7626, 0.8872, 0.768, 0.8872, 0.7678, 0.8846, 0.7629, 0.8846, 0.8349, 0.9647, 0.8359, 0.9641, 0.8353, 0.9628, 0.8339, 0.9637, 0.7625, 0.89, 0.7682, 0.89, 0.768, 0.8872, 0.7626, 0.8872, 0.836, 0.9658, 0.8365, 0.9655, 0.8359, 0.9641, 0.8349, 0.9647, 0.7624, 0.8929, 0.7682, 0.8929, 0.7682, 0.89, 0.7625, 0.89, 0.7678, 0.8846, 0.7739, 0.8846, 0.7729, 0.8824, 0.7674, 0.8824, 0.8353, 0.9628, 0.8379, 0.9624, 0.8377, 0.9611, 0.8347, 0.9616, 0.768, 0.8872, 0.7746, 0.8872, 0.7739, 0.8846, 0.7678, 0.8846, 0.8359, 0.9641, 0.838, 0.9638, 0.8379, 0.9624, 0.8353, 0.9628, 0.7682, 0.89, 0.7751, 0.89, 0.7746, 0.8872, 0.768, 0.8872, 0.8365, 0.9655, 0.838, 0.9653, 0.838, 0.9638, 0.8359, 0.9641, 0.7682, 0.8929, 0.7753, 0.8929, 0.7751, 0.89, 0.7682, 0.89, 0.8268, 0.9662, 0.8267, 0.9678, 0.8292, 0.9678, 0.7682, 0.8957, 0.7682, 0.8957, 0.7682, 0.8929, 0.7682, 0.8929, 0.8255, 0.9657, 0.8252, 0.9678, 0.8267, 0.9678, 0.8268, 0.9662, 0.768, 0.8985, 0.7746, 0.8985, 0.7751, 0.8957, 0.7682, 0.8957, 0.8242, 0.9651, 0.8238, 0.9677, 0.8252, 0.9678, 0.8255, 0.9657, 0.7678, 0.9011, 0.7739, 0.9011, 0.7746, 0.8985, 0.768, 0.8985, 0.823, 0.9646, 0.8225, 0.9676, 0.8238, 0.9677, 0.8242, 0.9651, 0.8347, 0.9616, 0.8377, 0.9611, 0.8376, 0.96, 0.8342, 0.9605, 0.7682, 0.8957, 0.7751, 0.8957, 0.7753, 0.8929, 0.7682, 0.8929, 0.7751, 0.8957, 0.7751, 0.8957, 0.7682, 0.8957, 0.7682, 0.8957, 0.7682, 0.8929, 0.7682, 0.8929, 0.7753, 0.8929, 0.7753, 0.8929])
me_cube_003.materials.append(mat_material)
me_cube_003.use_remesh_preserve_volume = False
me_cube_003.use_remesh_preserve_attributes = False
me_cube_003.use_mirror_vertex_groups = False
me_cube_003.update()
me_cube_006 = bpy.data.meshes.new('Cube.006')
me_cube_006.from_pydata([(0.3753, -0.9061, -2.016), (0.5948, 0.0, -2.927), (0.5948, 0.0, -2.04), (0.5827, -0.06084, -2.927), (0.5827, -0.06084, -2.04), (0.5482, -0.1124, -2.927), (0.5482, -0.1124, -2.04), (0.4966, -0.1469, -2.927), (0.4966, -0.1469, -2.04), (0.4358, -0.159, -2.927), (0.4358, -0.159, -2.04), (0.375, -0.1469, -2.927), (0.375, -0.1469, -2.04), (0.3234, -0.1124, -2.927), (0.3234, -0.1124, -2.04), (0.2889, -0.06084, -2.927), (0.2889, -0.06084, -2.04), (0.2768, 0.0, -2.927), (0.2768, 0.0, -2.04), (0.2774, 0.0, -2.013), (0.5953, 0.0, -2.011), (0.2892, -0.06066, -2.009), (0.3234, -0.1121, -2.009), (0.3758, -0.1474, -2.009), (0.4364, -0.1589, -2.009), (0.4959, -0.1467, -2.009), (0.5479, -0.112, -2.009), (0.5827, -0.06071, -2.012), (0.5948, 0.0, -2.258), (0.5948, 0.0, -2.515), (0.5948, 0.0, -2.727), (0.5827, -0.06084, -2.258), (0.5827, -0.06084, -2.515), (0.5827, -0.06084, -2.727), (0.5482, -0.1124, -2.258), (0.5482, -0.1124, -2.515), (0.5482, -0.1124, -2.727), (0.4966, -0.1469, -2.258), (0.4966, -0.1469, -2.515), (0.4966, -0.1469, -2.727), (0.4358, -0.159, -2.258), (0.4358, -0.159, -2.515), (0.4358, -0.159, -2.727), (0.375, -0.1469, -2.258), (0.375, -0.1469, -2.515), (0.375, -0.1469, -2.727), (0.3234, -0.1124, -2.258), (0.3234, -0.1124, -2.515), (0.3234, -0.1124, -2.727), (0.2889, -0.06084, -2.258), (0.2889, -0.06084, -2.515), (0.2889, -0.06084, -2.727), (0.2768, 0.0, -2.258), (0.2768, 0.0, -2.515), (0.2768, 0.0, -2.727), (0.5965, 0.0, -2.947), (0.5846, 0.0, -3.007), (0.5504, 0.0, -3.058), (0.4993, 0.0, -3.092), (0.5846, -0.06028, -2.947), (0.5735, -0.0557, -3.007), (0.5419, -0.04263, -3.058), (0.4947, -0.02307, -3.092), (0.5504, -0.1114, -2.947), (0.5419, -0.1029, -3.007), (0.5178, -0.07877, -3.058), (0.4816, -0.04263, -3.092), (0.4993, -0.1455, -2.947), (0.4947, -0.1345, -3.007), (0.4816, -0.1029, -3.058), (0.4621, -0.0557, -3.092), (0.439, -0.1575, -2.947), (0.439, -0.1455, -3.007), (0.439, -0.1114, -3.058), (0.439, -0.06028, -3.092), (0.3787, -0.1455, -2.947), (0.3833, -0.1345, -3.007), (0.3964, -0.1029, -3.058), (0.4159, -0.0557, -3.092), (0.3276, -0.1114, -2.947), (0.3361, -0.1029, -3.007), (0.3602, -0.07877, -3.058), (0.3964, -0.04263, -3.092), (0.2935, -0.06028, -2.947), (0.3045, -0.0557, -3.007), (0.3361, -0.04263, -3.058), (0.3833, -0.02307, -3.092), (0.2815, 0.0, -2.947), (0.2935, 0.0, -3.007), (0.3276, 0.0, -3.058), (0.3787, 0.0, -3.092), (0.439, 0.0, -3.104)], [], [(4, 27, 20, 2), (6, 26, 27, 4), (8, 25, 26, 6), (10, 24, 25, 8), (12, 23, 24, 10), (14, 22, 23, 12), (16, 21, 22, 14), (18, 19, 21, 16), (15, 51, 54, 17), (51, 50, 53, 54), (50, 49, 52, 53), (16, 18, 52, 49), (13, 48, 51, 15), (48, 47, 50, 51), (47, 46, 49, 50), (14, 16, 49, 46), (11, 45, 48, 13), (45, 44, 47, 48), (44, 43, 46, 47), (12, 14, 46, 43), (9, 42, 45, 11), (42, 41, 44, 45), (41, 40, 43, 44), (10, 12, 43, 40), (7, 39, 42, 9), (39, 38, 41, 42), (38, 37, 40, 41), (8, 10, 40, 37), (5, 36, 39, 7), (36, 35, 38, 39), (35, 34, 37, 38), (6, 8, 37, 34), (3, 33, 36, 5), (33, 32, 35, 36), (32, 31, 34, 35), (4, 6, 34, 31), (1, 30, 33, 3), (30, 29, 32, 33), (29, 28, 31, 32), (2, 4, 31, 28), (58, 57, 61, 62), (56, 55, 59, 60), (91, 58, 62), (57, 56, 60, 61), (62, 61, 65, 66), (60, 59, 63, 64), (91, 62, 66), (61, 60, 64, 65), (91, 66, 70), (65, 64, 68, 69), (66, 65, 69, 70), (64, 63, 67, 68), (69, 68, 72, 73), (70, 69, 73, 74), (68, 67, 71, 72), (91, 70, 74), (74, 73, 77, 78), (72, 71, 75, 76), (91, 74, 78), (73, 72, 76, 77), (76, 75, 79, 80), (91, 78, 82), (77, 76, 80, 81), (78, 77, 81, 82), (91, 82, 86), (81, 80, 84, 85), (82, 81, 85, 86), (80, 79, 83, 84), (86, 85, 89, 90), (84, 83, 87, 88), (91, 86, 90), (85, 84, 88, 89), (15, 17, 87, 83), (13, 15, 83, 79), (13, 79, 75, 11), (11, 75, 71, 9), (7, 9, 71, 67), (5, 7, 67, 63), (5, 63, 59, 3), (3, 59, 55, 1)])
_uv = me_cube_006.uv_layers.new(name='UVMap')
_uv.uv.foreach_set('vector', [0.3884, 0.9022, 0.3875, 0.9022, 0.3874, 0.9002, 0.3883, 0.9002, 0.3884, 0.9038, 0.3874, 0.9038, 0.3875, 0.9022, 0.3884, 0.9022, 0.3854, 0.901, 0.3864, 0.901, 0.3864, 0.9025, 0.3854, 0.9025, 0.3854, 0.8991, 0.3864, 0.8992, 0.3864, 0.901, 0.3854, 0.901, 0.3854, 0.8971, 0.3864, 0.8971, 0.3864, 0.8992, 0.3854, 0.8991, 0.3854, 0.8952, 0.3864, 0.8952, 0.3864, 0.8971, 0.3854, 0.8971, 0.3854, 0.8938, 0.3864, 0.8938, 0.3864, 0.8952, 0.3854, 0.8952, 0.4042, 0.8856, 0.4033, 0.8856, 0.4032, 0.8838, 0.4042, 0.8838, 0.1592, 0.9051, 0.1592, 0.8978, 0.1614, 0.8978, 0.1614, 0.9051, 0.4002, 0.9021, 0.4002, 0.8951, 0.4021, 0.8951, 0.4021, 0.9021, 0.1554, 0.8913, 0.1554, 0.9007, 0.1532, 0.9007, 0.1532, 0.8913, 0.3837, 0.901, 0.3817, 0.901, 0.3817, 0.8939, 0.3837, 0.8939, 0.1573, 0.9052, 0.1573, 0.8979, 0.1592, 0.8978, 0.1592, 0.9051, 0.3985, 0.9022, 0.3985, 0.8952, 0.4002, 0.8951, 0.4002, 0.9021, 0.1573, 0.8912, 0.1573, 0.9007, 0.1554, 0.9007, 0.1554, 0.8913, 0.3854, 0.9009, 0.3837, 0.901, 0.3837, 0.8939, 0.3854, 0.8938, 0.1428, 0.8991, 0.1428, 0.9064, 0.1408, 0.9064, 0.1408, 0.8991, 0.3912, 0.8936, 0.3912, 0.8866, 0.393, 0.8867, 0.393, 0.8936, 0.1387, 0.8912, 0.1387, 0.8817, 0.1408, 0.8818, 0.1408, 0.8912, 0.3855, 0.8866, 0.3874, 0.8867, 0.3874, 0.8938, 0.3855, 0.8938, 0.145, 0.8991, 0.145, 0.9064, 0.1428, 0.9064, 0.1428, 0.8991, 0.3892, 0.8936, 0.3892, 0.8866, 0.3912, 0.8866, 0.3912, 0.8936, 0.1365, 0.8912, 0.1365, 0.8817, 0.1387, 0.8817, 0.1387, 0.8912, 0.3836, 0.8866, 0.3855, 0.8866, 0.3855, 0.8938, 0.3836, 0.8938, 0.1471, 0.8991, 0.1471, 0.9064, 0.145, 0.9064, 0.145, 0.8991, 0.3874, 0.8936, 0.3874, 0.8867, 0.3892, 0.8866, 0.3892, 0.8936, 0.1344, 0.8912, 0.1344, 0.8818, 0.1365, 0.8817, 0.1365, 0.8912, 0.3817, 0.8867, 0.3836, 0.8866, 0.3836, 0.8938, 0.3817, 0.8938, 0.1514, 0.9064, 0.1514, 0.8991, 0.1532, 0.8991, 0.1532, 0.9064, 0.3946, 0.8867, 0.3946, 0.8936, 0.393, 0.8936, 0.393, 0.8866, 0.1426, 0.8817, 0.1426, 0.8912, 0.1408, 0.8912, 0.1408, 0.8817, 0.3944, 0.8853, 0.3928, 0.8853, 0.3928, 0.8782, 0.3944, 0.8782, 0.1493, 0.9064, 0.1493, 0.8991, 0.1514, 0.8991, 0.1514, 0.9064, 0.3965, 0.8867, 0.3965, 0.8936, 0.3946, 0.8936, 0.3946, 0.8867, 0.1447, 0.8817, 0.1447, 0.8912, 0.1426, 0.8912, 0.1426, 0.8817, 0.3964, 0.8853, 0.3944, 0.8853, 0.3944, 0.8782, 0.3964, 0.8782, 0.1471, 0.9064, 0.1471, 0.8991, 0.1493, 0.8991, 0.1493, 0.9064, 0.3985, 0.8867, 0.3985, 0.8936, 0.3965, 0.8936, 0.3965, 0.8867, 0.1469, 0.8817, 0.1469, 0.8912, 0.1447, 0.8912, 0.1447, 0.8817, 0.3983, 0.8853, 0.3964, 0.8853, 0.3964, 0.8782, 0.3983, 0.8782, 0.4032, 0.8837, 0.403, 0.8854, 0.4017, 0.8852, 0.4024, 0.8835, 0.4057, 0.8837, 0.4038, 0.8838, 0.4038, 0.8818, 0.4057, 0.8818, 0.4031, 0.8817, 0.4032, 0.8837, 0.4024, 0.8835, 0.4074, 0.8833, 0.4057, 0.8837, 0.4057, 0.8818, 0.4074, 0.8819, 0.4024, 0.8835, 0.4017, 0.8852, 0.4005, 0.8845, 0.4018, 0.8831, 0.4057, 0.8818, 0.4038, 0.8818, 0.4038, 0.8799, 0.4057, 0.88, 0.4031, 0.8817, 0.4024, 0.8835, 0.4018, 0.8831, 0.4074, 0.8819, 0.4057, 0.8818, 0.4057, 0.88, 0.4074, 0.8805, 0.4031, 0.8817, 0.4018, 0.8831, 0.4014, 0.8825, 0.4005, 0.8845, 0.3994, 0.8854, 0.3983, 0.8839, 0.3997, 0.8833, 0.4018, 0.8831, 0.4005, 0.8845, 0.3997, 0.8833, 0.4014, 0.8825, 0.4057, 0.88, 0.4038, 0.8799, 0.4038, 0.8782, 0.4058, 0.8785, 0.4021, 0.8875, 0.4038, 0.8868, 0.4039, 0.8886, 0.4022, 0.8888, 0.4014, 0.8825, 0.3997, 0.8833, 0.3993, 0.8819, 0.4012, 0.8818, 0.4038, 0.8868, 0.4058, 0.8866, 0.4058, 0.8885, 0.4039, 0.8886, 0.4031, 0.8817, 0.4014, 0.8825, 0.4012, 0.8818, 0.4012, 0.8818, 0.3993, 0.8819, 0.3995, 0.8805, 0.4013, 0.881, 0.4039, 0.8886, 0.4058, 0.8885, 0.4058, 0.8905, 0.4039, 0.8904, 0.4031, 0.8817, 0.4012, 0.8818, 0.4013, 0.881, 0.4022, 0.8888, 0.4039, 0.8886, 0.4039, 0.8904, 0.4022, 0.8902, 0.4039, 0.8904, 0.4058, 0.8905, 0.4058, 0.8924, 0.4038, 0.8922, 0.4031, 0.8817, 0.4013, 0.881, 0.4017, 0.8804, 0.4022, 0.8902, 0.4039, 0.8904, 0.4038, 0.8922, 0.4021, 0.8915, 0.4013, 0.881, 0.3995, 0.8805, 0.4002, 0.8793, 0.4017, 0.8804, 0.4031, 0.8817, 0.4017, 0.8804, 0.4022, 0.8799, 0.4031, 0.9035, 0.4024, 0.9018, 0.4039, 0.9018, 0.4043, 0.9035, 0.4017, 0.8804, 0.4002, 0.8793, 0.4013, 0.8785, 0.4022, 0.8799, 0.4024, 0.9018, 0.4022, 0.8998, 0.4038, 0.8998, 0.4039, 0.9018, 0.4022, 0.8799, 0.4013, 0.8785, 0.4026, 0.8782, 0.4029, 0.8797, 0.4039, 0.9018, 0.4038, 0.8998, 0.4058, 0.8998, 0.4057, 0.9018, 0.4031, 0.8817, 0.4022, 0.8799, 0.4029, 0.8797, 0.4043, 0.9035, 0.4039, 0.9018, 0.4057, 0.9018, 0.4056, 0.9035, 0.4038, 0.8991, 0.4058, 0.8991, 0.4058, 0.8998, 0.4038, 0.8998, 0.4021, 0.8991, 0.4038, 0.8991, 0.4038, 0.8998, 0.4022, 0.8998, 0.4064, 0.8925, 0.4058, 0.8924, 0.4058, 0.8905, 0.4064, 0.8906, 0.4064, 0.8906, 0.4058, 0.8905, 0.4058, 0.8885, 0.4064, 0.8886, 0.4064, 0.8867, 0.4064, 0.8886, 0.4058, 0.8885, 0.4058, 0.8866, 0.4032, 0.8798, 0.4032, 0.8782, 0.4038, 0.8782, 0.4038, 0.8799, 0.4032, 0.8798, 0.4038, 0.8799, 0.4038, 0.8818, 0.4032, 0.8818, 0.4032, 0.8818, 0.4038, 0.8818, 0.4038, 0.8838, 0.4032, 0.8838])
me_cube_006.materials.append(mat_material)
me_cube_006.use_remesh_preserve_volume = False
me_cube_006.use_remesh_preserve_attributes = False
me_cube_006.use_mirror_vertex_groups = False
me_cube_006.update()
me_cube_004 = bpy.data.meshes.new('Cube.004')
me_cube_004.from_pydata([(0.0, -0.3434, -0.4148), (0.4892, -0.3434, -0.4183), (0.4392, -0.3434, -0.7635), (0.06417, -0.08655, -0.04815), (0.0, -0.3434, -0.7778), (0.0, -0.08655, -0.05172), (0.0, -0.4, -0.2084), (0.4205, -0.1818, -0.1059), (0.05558, -0.08655, 0.1063), (0.0, -0.1146, 0.08225), (0.5099, -0.05041, -0.3617), (0.5099, -0.09315, -0.3331), (0.5099, -0.1217, -0.2904), (0.5099, -0.1317, -0.24), (0.5099, -0.1217, -0.1896), (0.5099, -0.09315, -0.1469), (0.5099, -0.05041, -0.1183), (0.3536, -0.1464, -0.8969), (0.2706, -0.2706, -0.8969), (0.1464, -0.3536, -0.8969), (0.0, -0.3827, -0.8969), (0.1225, -0.1597, -0.7577), (0.0, 0.3434, -0.4148), (0.4892, 0.3434, -0.4183), (0.4392, 0.3434, -0.7635), (0.06417, 0.08655, -0.04815), (0.0, 0.3434, -0.7778), (0.0, 0.08655, -0.05172), (0.0, 0.4, -0.2084), (0.4205, 0.1818, -0.1059), (0.05558, 0.08655, 0.1063), (0.0, 0.1146, 0.08225), (0.4392, 0.0, -0.7635), (0.06417, 0.0, -0.04815), (0.4892, 0.0, -0.4183), (0.4205, 0.0, -0.1059), (0.05558, 0.0, 0.1063), (0.5099, 0.0, -0.3717), (0.5099, 0.05041, -0.3617), (0.5099, 0.09315, -0.3331), (0.5099, 0.1217, -0.2904), (0.5099, 0.1317, -0.24), (0.5099, 0.1217, -0.1896), (0.5099, 0.09315, -0.1469), (0.5099, 0.05041, -0.1183), (0.5099, 0.0, -0.1083), (0.3827, 0.0, -0.8969), (0.3536, 0.1464, -0.8969), (0.2706, 0.2706, -0.8969), (0.1464, 0.3536, -0.8969), (0.0, 0.3827, -0.8969), (0.1225, 0.1597, -0.7577)], [], [(35, 33, 3, 7), (32, 34, 1, 2), (7, 3, 5, 6), (2, 1, 0, 4), (1, 7, 6, 0), (5, 3, 8, 9), (3, 33, 36, 8), (35, 7, 1, 34, 37, 10, 11, 12, 13, 14, 15, 16, 45), (4, 20, 19, 18, 17, 46, 32, 2), (35, 29, 25, 33), (32, 24, 23, 34), (29, 28, 27, 25), (24, 26, 22, 23), (23, 22, 28, 29), (27, 31, 30, 25), (25, 30, 36, 33), (35, 45, 44, 43, 42, 41, 40, 39, 38, 37, 34, 23, 29), (26, 24, 32, 46, 47, 48, 49, 50)])
_uv = me_cube_004.uv_layers.new(name='UVMap')
_uv.uv.foreach_set('vector', [0.3427, 0.9354, 0.3282, 0.9354, 0.3282, 0.9317, 0.3427, 0.9276, 0.3057, 0.933, 0.292, 0.933, 0.292, 0.9183, 0.3057, 0.9183, 0.3427, 0.9276, 0.3282, 0.9317, 0.3256, 0.9317, 0.3262, 0.9183, 0.297, 0.9533, 0.2991, 0.968, 0.2796, 0.9685, 0.2795, 0.9529, 0.2991, 0.968, 0.2975, 0.9817, 0.2793, 0.9772, 0.2796, 0.9685, 0.3083, 0.9589, 0.3057, 0.9589, 0.3057, 0.9523, 0.3082, 0.9532, 0.3053, 0.9477, 0.3053, 0.9514, 0.2991, 0.9514, 0.2991, 0.9477, 0.2792, 0.933, 0.2792, 0.9252, 0.292, 0.9183, 0.292, 0.933, 0.2901, 0.933, 0.2897, 0.9308, 0.2886, 0.929, 0.2869, 0.9278, 0.2848, 0.9273, 0.2828, 0.9278, 0.2811, 0.929, 0.28, 0.9308, 0.2796, 0.933, 0.2795, 0.9529, 0.2792, 0.9478, 0.2852, 0.9477, 0.2907, 0.9478, 0.2947, 0.948, 0.2968, 0.9482, 0.2991, 0.9539, 0.297, 0.9533, 0.3427, 0.9354, 0.3427, 0.9432, 0.3282, 0.9391, 0.3282, 0.9354, 0.3057, 0.933, 0.3057, 0.9477, 0.292, 0.9477, 0.292, 0.933, 0.3427, 0.9432, 0.3262, 0.9526, 0.3256, 0.9391, 0.3282, 0.9391, 0.3235, 0.9468, 0.306, 0.9471, 0.3061, 0.9315, 0.3256, 0.932, 0.3256, 0.932, 0.3061, 0.9315, 0.3058, 0.9228, 0.324, 0.9183, 0.3083, 0.9589, 0.3084, 0.9532, 0.3108, 0.9523, 0.3108, 0.9589, 0.3053, 0.9551, 0.2991, 0.9551, 0.2991, 0.9514, 0.3053, 0.9514, 0.2792, 0.933, 0.2796, 0.933, 0.28, 0.9351, 0.2811, 0.937, 0.2828, 0.9382, 0.2848, 0.9386, 0.2869, 0.9382, 0.2886, 0.937, 0.2897, 0.9351, 0.2901, 0.933, 0.292, 0.933, 0.292, 0.9477, 0.2792, 0.9408, 0.306, 0.9471, 0.3235, 0.9468, 0.3256, 0.9461, 0.3233, 0.9518, 0.3212, 0.952, 0.3172, 0.9522, 0.3117, 0.9523, 0.3057, 0.9522])
me_cube_004.materials.append(mat_material)
me_cube_004.use_remesh_preserve_volume = False
me_cube_004.use_remesh_preserve_attributes = False
me_cube_004.use_mirror_vertex_groups = False
me_cube_004.update()
me_cube_008 = bpy.data.meshes.new('Cube.008')
me_cube_008.from_pydata([(0.1223, -1.0, -0.05277), (0.1223, -0.8984, -0.05277), (0.0, -0.8984, -0.1982), (0.0, -1.0, -0.1982), (0.4641, -1.0, -0.05084), (0.4641, -0.8984, -0.05084), (0.1813, -1.0, -0.1584), (0.1813, -0.8984, -0.1584), (0.3696, -1.0, -0.3279), (0.3696, -0.8984, -0.3279), (0.0783, -1.0, -0.2637), (0.0783, -0.8984, -0.2637), (0.0002653, -1.0, -0.5269), (0.0002653, -0.8984, -0.5269)], [], [(1, 2, 3, 0), (1, 0, 4, 5), (5, 4, 6, 7), (7, 6, 8, 9), (9, 8, 10, 11), (11, 10, 12, 13), (3, 12, 10, 8, 6, 4, 0)])
_uv = me_cube_008.uv_layers.new(name='UVMap')
_uv.uv.foreach_set('vector', [0.4024, 0.9726, 0.4024, 0.9525, 0.4131, 0.9525, 0.4131, 0.9726, 0.4619, 0.9291, 0.4726, 0.9291, 0.4726, 0.9557, 0.4619, 0.9557, 0.4726, 0.9291, 0.4619, 0.9291, 0.4619, 0.9024, 0.4726, 0.9024, 0.4619, 0.9605, 0.4512, 0.9605, 0.4512, 0.9339, 0.4619, 0.9339, 0.4512, 0.9024, 0.4619, 0.9024, 0.4619, 0.9339, 0.4512, 0.9339, 0.4131, 0.9525, 0.4238, 0.9525, 0.4238, 0.965, 0.4131, 0.965, 0.4512, 0.9179, 0.4512, 0.9525, 0.443, 0.9248, 0.4124, 0.9316, 0.4322, 0.9138, 0.4024, 0.9024, 0.4383, 0.9026])
me_cube_008.materials.append(mat_material)
me_cube_008.use_remesh_preserve_volume = False
me_cube_008.use_remesh_preserve_attributes = False
me_cube_008.use_mirror_vertex_groups = False
me_cube_008.update()
me_cube_001 = bpy.data.meshes.new('Cube.001')
me_cube_001.from_pydata([(0.0, 0.0, 1.062), (0.0, -1.0, 1.049), (1.211, -1.0, 1.049), (1.213, 0.0, 1.062), (1.0, -1.0, 0.04878), (0.2585, -1.0, 2.049), (1.002, 0.0, 0.06188), (0.2605, 0.0, 2.062), (0.0, 0.0, 0.06188), (0.0, 0.0, 2.062), (0.0, -1.0, 0.04878), (0.0, -1.0, 2.049), (0.0, -1.0, 1.811), (1.05, -1.0, 1.811), (0.0, 0.0, 1.824), (1.052, 0.0, 1.824), (1.0, -1.0, 0.04878), (1.002, 0.0, 0.06188), (1.542, -1.0, -0.3443), (1.544, 0.0, -0.3312), (0.0, -1.0, -0.3022), (0.0, 0.0, -0.2891), (1.542, -1.0, -0.3443), (1.544, 0.0, -0.3312), (2.202, -1.0, -0.8135), (2.204, 0.0, -0.8004), (0.0, -2.297, -0.7742), (0.0, 0.0, -0.8004), (2.202, -1.0, -0.8135), (1.542, -1.0, -0.3443), (1.544, 0.0, -0.3312), (1.542, -1.0, -0.3443), (1.544, 0.0, -0.3312), (2.202, -1.0, -0.8135), (2.204, 0.0, -0.8004), (2.204, 0.0, -0.8004), (2.902, -1.0, -0.9662), (2.905, 0.0, -0.9531), (0.0, -3.085, -1.24), (0.0, 0.0, -1.332), (2.058, -3.35, -1.284), (1.634, 0.0, -1.575), (0.0, -3.085, -1.752), (0.0, 0.0, -1.843), (2.364, -3.085, -1.632), (2.366, 0.0, -1.724), (1.757, -3.085, -1.981), (1.759, 0.0, -2.072), (0.0, -3.085, -2.291), (0.0, 0.0, -2.383), (0.1243, 0.0, 1.062), (0.1222, -1.0, 1.049), (0.02812, 0.0, 2.062), (0.101, -1.0, 0.04878), (0.103, 0.0, 0.06188), (0.02611, -1.0, 2.049), (0.106, -1.0, 1.811), (0.1081, 0.0, 1.824), (0.1557, -1.0, -0.3065), (0.1578, 0.0, -0.2934), (0.2224, -2.297, -0.7742), (0.2244, 0.0, -0.8004), (0.2931, -3.085, -1.202), (0.2951, 0.0, -1.294), (0.1648, -3.085, -1.725), (0.1668, 0.0, -1.816), (0.1774, -3.085, -2.26), (0.1794, 0.0, -2.352), (0.7002, 0.0, 1.062), (0.1511, 0.0, 2.062), (0.5767, -1.0, 0.04878), (0.6076, 0.0, 1.824), (0.8894, -1.0, -0.3265), (1.27, -2.297, -0.7742), (1.674, -3.085, -1.022), (0.9412, -3.085, -1.597), (1.013, -3.085, -2.112), (0.6982, -1.0, 1.049), (0.5787, 0.0, 0.06188), (0.1491, -1.0, 2.049), (0.6056, -1.0, 1.811), (0.8915, 0.0, -0.3134), (1.272, 0.0, -0.8004), (1.676, 0.0, -1.114), (0.9432, 0.0, -1.689), (1.015, 0.0, -2.204), (1.254, 0.0, -3.553), (0.418, 0.0, -3.701), (0.416, -1.0, -3.714), (1.252, -1.0, -3.566), (1.254, 0.0, -3.553), (0.418, 0.0, -3.701), (0.416, -1.0, -3.714), (1.252, -1.0, -3.566), (1.048, 0.0, -3.891), (0.7185, 0.0, -3.95), (0.7185, -0.3946, -3.95), (1.048, -0.3946, -3.891), (0.0, -1.0, 1.215), (1.176, -1.0, 1.215), (0.0, 0.0, 1.228), (1.178, 0.0, 1.228), (0.1207, 0.0, 1.228), (0.1187, -1.0, 1.215), (0.678, -1.0, 1.215), (0.68, 0.0, 1.228), (0.0, -1.0, 1.715), (1.07, -1.0, 1.715), (0.0, 0.0, 1.728), (1.072, 0.0, 1.728), (0.1101, 0.0, 1.728), (0.1081, -1.0, 1.715), (0.6172, -1.0, 1.715), (0.6193, 0.0, 1.728), (2.558, -1.0, 2.028), (2.664, -1.0, 1.528), (2.56, 0.0, 2.041), (2.666, 0.0, 1.541), (2.921, 0.0, 2.059), (2.965, 0.0, 1.743), (2.921, 0.0, 2.059), (2.965, 0.0, 1.743), (0.02611, -1.0, 2.353), (0.0, -1.0, 2.353), (0.0, 0.0, 2.367), (0.02812, 0.0, 2.367), (0.1491, -1.0, 2.353), (0.1511, 0.0, 2.367)], [(24, 28), (35, 34)], [(71, 69, 7, 15), (15, 7, 5, 13), (78, 68, 3, 6), (16, 17, 23, 22), (6, 3, 2, 4), (55, 79, 126, 122), (56, 55, 11, 12), (53, 51, 1, 10), (111, 56, 12, 106), (109, 15, 13, 107), (113, 71, 15, 109), (4, 16, 22, 18), (20, 21, 27, 26), (78, 6, 19, 81), (53, 10, 20, 58), (17, 6, 19, 23), (10, 8, 21, 20), (26, 27, 39, 38), (58, 20, 26, 60), (81, 19, 25, 82), (23, 19, 30, 32), (30, 29, 31, 32), (30, 29, 33, 34), (18, 24, 33, 29), (18, 22, 31, 29), (22, 23, 32, 31), (25, 19, 30, 34), (83, 37, 41, 84), (60, 26, 38, 62), (82, 25, 37, 83), (25, 24, 36, 37), (42, 43, 49, 48), (37, 36, 44, 45), (38, 39, 43, 42), (62, 38, 42, 64), (85, 47, 46, 76), (45, 44, 46, 47), (64, 42, 48, 66), (36, 40, 46, 44), (41, 37, 45, 47), (84, 41, 47, 85), (43, 65, 67, 49), (75, 64, 66, 76), (49, 67, 66, 48), (74, 62, 64, 75), (27, 61, 63, 39), (73, 60, 62, 74), (39, 63, 65, 43), (21, 59, 61, 27), (72, 58, 60, 73), (70, 53, 58, 72), (8, 54, 59, 21), (108, 14, 57, 110), (112, 80, 56, 111), (70, 77, 51, 53), (80, 79, 55, 56), (52, 9, 124, 125), (8, 0, 50, 54), (14, 9, 52, 57), (7, 69, 79, 5), (13, 5, 79, 80), (4, 2, 77, 70), (107, 13, 80, 112), (4, 70, 72, 18), (18, 72, 73, 24), (24, 73, 74, 36), (36, 74, 75, 40), (40, 75, 76, 46), (65, 84, 85, 67), (76, 66, 88, 89), (61, 82, 83, 63), (63, 83, 84, 65), (59, 81, 82, 61), (54, 78, 81, 59), (110, 57, 71, 113), (54, 50, 68, 78), (57, 52, 69, 71), (86, 89, 93, 90), (66, 67, 87, 88), (85, 76, 89, 86), (67, 85, 86, 87), (93, 92, 96, 97), (88, 87, 91, 92), (89, 88, 92, 93), (87, 86, 90, 91), (95, 94, 97, 96), (91, 90, 94, 95), (90, 93, 97, 94), (92, 91, 95, 96), (50, 102, 105, 68), (2, 99, 104, 77), (77, 104, 103, 51), (0, 100, 102, 50), (68, 105, 101, 3), (3, 101, 99, 2), (51, 103, 98, 1), (102, 110, 113, 105), (99, 107, 112, 104), (104, 112, 111, 103), (100, 108, 110, 102), (105, 113, 109, 101), (101, 109, 116, 117), (103, 111, 106, 98), (115, 117, 121, 119), (107, 99, 115, 114), (109, 107, 114, 116), (99, 101, 117, 115), (121, 120, 118, 119), (114, 115, 119, 118), (116, 114, 118, 120), (117, 116, 120, 121), (125, 124, 123, 122), (127, 125, 122, 126), (79, 69, 127, 126), (69, 52, 125, 127), (11, 55, 122, 123)])
_uv = me_cube_001.uv_layers.new(name='UVMap')
_uv.uv.foreach_set('vector', [0.5625, 0.4688, 0.625, 0.4688, 0.625, 0.5, 0.5625, 0.5, 0.5625, 0.5, 0.625, 0.5, 0.625, 0.75, 0.5625, 0.75, 0.375, 0.4688, 0.5, 0.4688, 0.5, 0.5, 0.375, 0.5, 0.0, 0.0, 0.0, 0.0, 0.0, 0.0, 0.0, 0.0, 0.375, 0.5, 0.5, 0.5, 0.5, 0.75, 0.375, 0.75, 0.625, 0.8125, 0.625, 0.7812, 0.625, 0.7812, 0.625, 0.8125, 0.5625, 0.8125, 0.625, 0.8125, 0.625, 0.875, 0.5625, 0.875, 0.375, 0.8125, 0.5, 0.8125, 0.5, 0.875, 0.375, 0.875, 0.5469, 0.8125, 0.5625, 0.8125, 0.5625, 0.875, 0.5469, 0.875, 0.5469, 0.5, 0.5625, 0.5, 0.5625, 0.75, 0.5469, 0.75, 0.5469, 0.4688, 0.5625, 0.4688, 0.5625, 0.5, 0.5469, 0.5, 0.0, 0.0, 0.0, 0.0, 0.0, 0.0, 0.0, 0.0, 0.0, 0.0, 0.0, 0.0, 0.0, 0.0, 0.0, 0.0, 0.375, 0.4688, 0.375, 0.5, 0.375, 0.5, 0.375, 0.4688, 0.375, 0.8125, 0.375, 0.875, 0.375, 0.875, 0.375, 0.8125, 0.0, 0.0, 0.0, 0.0, 0.0, 0.0, 0.0, 0.0, 0.0, 0.0, 0.0, 0.0, 0.0, 0.0, 0.0, 0.0, 0.0, 0.0, 0.0, 0.0, 0.0, 0.0, 0.0, 0.0, 0.375, 0.8125, 0.375, 0.875, 0.375, 0.875, 0.375, 0.8125, 0.375, 0.4688, 0.375, 0.5, 0.375, 0.5, 0.375, 0.4688, 0.0, 0.0, 0.0, 0.0, 0.0, 0.0, 0.0, 0.0, 0.375, 0.5, 0.375, 0.75, 0.375, 0.75, 0.375, 0.5, 0.375, 0.5, 0.375, 0.75, 0.375, 0.75, 0.375, 0.5, 0.375, 0.75, 0.375, 0.75, 0.375, 0.75, 0.375, 0.75, 0.0, 0.0, 0.0, 0.0, 0.0, 0.0, 0.0, 0.0, 0.0, 0.0, 0.0, 0.0, 0.0, 0.0, 0.0, 0.0, 0.375, 0.5, 0.375, 0.5, 0.375, 0.5, 0.375, 0.5, 0.375, 0.4688, 0.375, 0.5, 0.375, 0.5, 0.375, 0.4688, 0.375, 0.8125, 0.375, 0.875, 0.375, 0.875, 0.375, 0.8125, 0.375, 0.4688, 0.375, 0.5, 0.375, 0.5, 0.375, 0.4688, 0.0, 0.0, 0.0, 0.0, 0.0, 0.0, 0.0, 0.0, 0.0, 0.0, 0.0, 0.0, 0.0, 0.0, 0.0, 0.0, 0.0, 0.0, 0.0, 0.0, 0.0, 0.0, 0.0, 0.0, 0.0, 0.0, 0.0, 0.0, 0.0, 0.0, 0.0, 0.0, 0.375, 0.8125, 0.375, 0.875, 0.375, 0.875, 0.375, 0.8125, 0.3438, 0.5, 0.375, 0.5, 0.375, 0.75, 0.3438, 0.75, 0.0, 0.0, 0.0, 0.0, 0.0, 0.0, 0.0, 0.0, 0.375, 0.8125, 0.375, 0.875, 0.375, 0.875, 0.375, 0.8125, 0.375, 0.75, 0.375, 0.75, 0.375, 0.75, 0.375, 0.75, 0.375, 0.5, 0.375, 0.5, 0.375, 0.5, 0.375, 0.5, 0.375, 0.4688, 0.375, 0.5, 0.375, 0.5, 0.375, 0.4688, 0.375, 0.375, 0.375, 0.4375, 0.375, 0.4375, 0.375, 0.375, 0.375, 0.7812, 0.375, 0.8125, 0.375, 0.8125, 0.375, 0.7812, 0.25, 0.5, 0.3125, 0.5, 0.3125, 0.75, 0.25, 0.75, 0.375, 0.7812, 0.375, 0.8125, 0.375, 0.8125, 0.375, 0.7812, 0.375, 0.375, 0.375, 0.4375, 0.375, 0.4375, 0.375, 0.375, 0.375, 0.7812, 0.375, 0.8125, 0.375, 0.8125, 0.375, 0.7812, 0.375, 0.375, 0.375, 0.4375, 0.375, 0.4375, 0.375, 0.375, 0.375, 0.375, 0.375, 0.4375, 0.375, 0.4375, 0.375, 0.375, 0.375, 0.7812, 0.375, 0.8125, 0.375, 0.8125, 0.375, 0.7812, 0.375, 0.7812, 0.375, 0.8125, 0.375, 0.8125, 0.375, 0.7812, 0.375, 0.375, 0.375, 0.4375, 0.375, 0.4375, 0.375, 0.375, 0.5469, 0.375, 0.5625, 0.375, 0.5625, 0.4375, 0.5469, 0.4375, 0.5469, 0.7812, 0.5625, 0.7812, 0.5625, 0.8125, 0.5469, 0.8125, 0.375, 0.7812, 0.5, 0.7812, 0.5, 0.8125, 0.375, 0.8125, 0.5625, 0.7812, 0.625, 0.7812, 0.625, 0.8125, 0.5625, 0.8125, 0.625, 0.4375, 0.625, 0.375, 0.625, 0.375, 0.625, 0.4375, 0.375, 0.375, 0.5, 0.375, 0.5, 0.4375, 0.375, 0.4375, 0.5625, 0.375, 0.625, 0.375, 0.625, 0.4375, 0.5625, 0.4375, 0.625, 0.5, 0.6562, 0.5, 0.6562, 0.75, 0.625, 0.75, 0.5625, 0.75, 0.625, 0.75, 0.625, 0.7812, 0.5625, 0.7812, 0.375, 0.75, 0.5, 0.75, 0.5, 0.7812, 0.375, 0.7812, 0.5469, 0.75, 0.5625, 0.75, 0.5625, 0.7812, 0.5469, 0.7812, 0.375, 0.75, 0.375, 0.7812, 0.375, 0.7812, 0.375, 0.75, 0.375, 0.75, 0.375, 0.7812, 0.375, 0.7812, 0.375, 0.75, 0.375, 0.75, 0.375, 0.7812, 0.375, 0.7812, 0.375, 0.75, 0.375, 0.75, 0.375, 0.7812, 0.375, 0.7812, 0.375, 0.75, 0.375, 0.75, 0.375, 0.7812, 0.375, 0.7812, 0.375, 0.75, 0.375, 0.4375, 0.375, 0.4688, 0.375, 0.4688, 0.375, 0.4375, 0.375, 0.7812, 0.375, 0.8125, 0.375, 0.8125, 0.375, 0.7812, 0.375, 0.4375, 0.375, 0.4688, 0.375, 0.4688, 0.375, 0.4375, 0.375, 0.4375, 0.375, 0.4688, 0.375, 0.4688, 0.375, 0.4375, 0.375, 0.4375, 0.375, 0.4688, 0.375, 0.4688, 0.375, 0.4375, 0.375, 0.4375, 0.375, 0.4688, 0.375, 0.4688, 0.375, 0.4375, 0.5469, 0.4375, 0.5625, 0.4375, 0.5625, 0.4688, 0.5469, 0.4688, 0.375, 0.4375, 0.5, 0.4375, 0.5, 0.4688, 0.375, 0.4688, 0.5625, 0.4375, 0.625, 0.4375, 0.625, 0.4688, 0.5625, 0.4688, 0.3438, 0.5, 0.3438, 0.75, 0.3438, 0.75, 0.3438, 0.5, 0.3125, 0.75, 0.3125, 0.5, 0.3125, 0.5, 0.3125, 0.75, 0.3438, 0.5, 0.3438, 0.75, 0.3438, 0.75, 0.3438, 0.5, 0.375, 0.4375, 0.375, 0.4688, 0.375, 0.4688, 0.375, 0.4375, 0.375, 0.7812, 0.375, 0.8125, 0.375, 0.8125, 0.375, 0.7812, 0.3125, 0.75, 0.3125, 0.5, 0.3125, 0.5, 0.3125, 0.75, 0.375, 0.7812, 0.375, 0.8125, 0.375, 0.8125, 0.375, 0.7812, 0.375, 0.4375, 0.375, 0.4688, 0.375, 0.4688, 0.375, 0.4375, 0.3125, 0.5, 0.3438, 0.5, 0.3438, 0.75, 0.3125, 0.75, 0.375, 0.4375, 0.375, 0.4688, 0.375, 0.4688, 0.375, 0.4375, 0.3438, 0.5, 0.3438, 0.75, 0.3438, 0.75, 0.3438, 0.5, 0.3125, 0.75, 0.3125, 0.5, 0.3125, 0.5, 0.3125, 0.75, 0.5, 0.4375, 0.5312, 0.4375, 0.5312, 0.4688, 0.5, 0.4688, 0.5, 0.75, 0.5312, 0.75, 0.5312, 0.7812, 0.5, 0.7812, 0.5, 0.7812, 0.5312, 0.7812, 0.5312, 0.8125, 0.5, 0.8125, 0.5, 0.375, 0.5312, 0.375, 0.5312, 0.4375, 0.5, 0.4375, 0.5, 0.4688, 0.5312, 0.4688, 0.5312, 0.5, 0.5, 0.5, 0.5, 0.5, 0.5312, 0.5, 0.5312, 0.75, 0.5, 0.75, 0.5, 0.8125, 0.5312, 0.8125, 0.5312, 0.875, 0.5, 0.875, 0.5312, 0.4375, 0.5469, 0.4375, 0.5469, 0.4688, 0.5312, 0.4688, 0.5312, 0.75, 0.5469, 0.75, 0.5469, 0.7812, 0.5312, 0.7812, 0.5312, 0.7812, 0.5469, 0.7812, 0.5469, 0.8125, 0.5312, 0.8125, 0.5312, 0.375, 0.5469, 0.375, 0.5469, 0.4375, 0.5312, 0.4375, 0.5312, 0.4688, 0.5469, 0.4688, 0.5469, 0.5, 0.5312, 0.5, 0.5312, 0.5, 0.5469, 0.5, 0.5469, 0.5, 0.5312, 0.5, 0.5312, 0.8125, 0.5469, 0.8125, 0.5469, 0.875, 0.5312, 0.875, 0.5312, 0.75, 0.5312, 0.5, 0.5312, 0.5, 0.5312, 0.75, 0.5469, 0.75, 0.5312, 0.75, 0.5312, 0.75, 0.5469, 0.75, 0.5469, 0.5, 0.5469, 0.75, 0.5469, 0.75, 0.5469, 0.5, 0.5312, 0.75, 0.5312, 0.5, 0.5312, 0.5, 0.5312, 0.75, 0.5312, 0.5, 0.5469, 0.5, 0.5469, 0.75, 0.5312, 0.75, 0.5469, 0.75, 0.5312, 0.75, 0.5312, 0.75, 0.5469, 0.75, 0.5469, 0.5, 0.5469, 0.75, 0.5469, 0.75, 0.5469, 0.5, 0.5312, 0.5, 0.5469, 0.5, 0.5469, 0.5, 0.5312, 0.5, 0.6875, 0.5, 0.75, 0.5, 0.75, 0.75, 0.6875, 0.75, 0.6562, 0.5, 0.6875, 0.5, 0.6875, 0.75, 0.6562, 0.75, 0.6562, 0.75, 0.6562, 0.5, 0.6562, 0.5, 0.6562, 0.75, 0.625, 0.4688, 0.625, 0.4375, 0.625, 0.4375, 0.625, 0.4688, 0.625, 0.875, 0.625, 0.8125, 0.625, 0.8125, 0.625, 0.875])
me_cube_001.use_remesh_preserve_volume = False
me_cube_001.use_remesh_preserve_attributes = False
me_cube_001.use_mirror_vertex_groups = False
me_cube_001.update()
me_cube_002 = bpy.data.meshes.new('Cube.002')
me_cube_002.from_pydata([(0.0, 1.0, 0.0), (-0.06537, -1.759, 0.1198), (1.151, -1.0, -0.04867), (1.151, 1.0, -0.04867), (0.4105, -1.0, -0.9513), (0.9297, -1.0, 0.6863), (0.4105, 1.0, -0.9513), (0.9297, 1.0, 0.6863), (0.0, 1.0, -1.0), (0.0, 1.0, 1.0), (0.0, -1.0, -1.0), (0.0, -1.0, 1.0), (0.881, 1.0, -0.5216), (0.8812, -1.63, -0.5261), (-0.06518, -1.802, -0.5109), (0.0, 1.0, -0.5), (0.2334, 1.0, 0.0), (0.168, -1.75, 0.1153), (0.576, 1.0, 0.8918), (0.0958, -1.0, -0.9886), (0.0958, 1.0, -0.9886), (0.576, -1.0, 0.8918), (0.1682, -1.802, -0.5109), (0.2334, 1.0, -0.5)], [], [(19, 22, 14, 10), (16, 18, 7, 3), (3, 7, 5, 2), (23, 16, 3, 12), (20, 6, 4, 19), (12, 3, 2, 13), (18, 9, 11, 21), (6, 12, 13, 4), (17, 21, 11, 1), (22, 17, 1, 14), (20, 23, 12, 6), (8, 15, 23, 20), (13, 2, 17, 22), (2, 5, 21, 17), (7, 18, 21, 5), (8, 20, 19, 10), (15, 0, 16, 23), (0, 9, 18, 16), (4, 13, 22, 19)])
_uv = me_cube_002.uv_layers.new(name='UVMap')
_uv.uv.foreach_set('vector', [0.375, 0.8125, 0.4375, 0.8125, 0.4375, 0.875, 0.375, 0.875, 0.5, 0.4375, 0.625, 0.4375, 0.625, 0.5, 0.5, 0.5, 0.5, 0.5, 0.625, 0.5, 0.625, 0.75, 0.5, 0.75, 0.4375, 0.4375, 0.5, 0.4375, 0.5, 0.5, 0.4375, 0.5, 0.3125, 0.5, 0.375, 0.5, 0.375, 0.75, 0.3125, 0.75, 0.4375, 0.5, 0.5, 0.5, 0.5, 0.75, 0.4375, 0.75, 0.6875, 0.5, 0.75, 0.5, 0.75, 0.75, 0.6875, 0.75, 0.375, 0.5, 0.4375, 0.5, 0.4375, 0.75, 0.375, 0.75, 0.5, 0.8125, 0.625, 0.8125, 0.625, 0.875, 0.5, 0.875, 0.4375, 0.8125, 0.5, 0.8125, 0.5, 0.875, 0.4375, 0.875, 0.375, 0.4375, 0.4375, 0.4375, 0.4375, 0.5, 0.375, 0.5, 0.375, 0.375, 0.4375, 0.375, 0.4375, 0.4375, 0.375, 0.4375, 0.4375, 0.75, 0.5, 0.75, 0.5, 0.8125, 0.4375, 0.8125, 0.5, 0.75, 0.625, 0.75, 0.625, 0.8125, 0.5, 0.8125, 0.625, 0.5, 0.6875, 0.5, 0.6875, 0.75, 0.625, 0.75, 0.25, 0.5, 0.3125, 0.5, 0.3125, 0.75, 0.25, 0.75, 0.4375, 0.375, 0.5, 0.375, 0.5, 0.4375, 0.4375, 0.4375, 0.5, 0.375, 0.625, 0.375, 0.625, 0.4375, 0.5, 0.4375, 0.375, 0.75, 0.4375, 0.75, 0.4375, 0.8125, 0.375, 0.8125])
me_cube_002.use_remesh_preserve_volume = False
me_cube_002.use_remesh_preserve_attributes = False
me_cube_002.use_mirror_vertex_groups = False
me_cube_002.update()
arm_metarig = bpy.data.armatures.new('metarig')  # bones are not reproduced

# ---- objects
ob_reference = bpy.data.objects.new('Reference', None)
ob_sun = bpy.data.objects.new('Sun', light_sun)
ob_arm = bpy.data.objects.new('Arm', me_cube_005)
ob_dress = bpy.data.objects.new('Dress', me_cube)
ob_head = bpy.data.objects.new('Head', me_cube_003)
ob_leg = bpy.data.objects.new('Leg', me_cube_006)
ob_torso = bpy.data.objects.new('Torso', me_cube_004)
ob_collar = bpy.data.objects.new('Collar', me_cube_008)
ob_metarig = bpy.data.objects.new('metarig', arm_metarig)
ob_cube = bpy.data.objects.new('Cube', me_cube_001)
ob_cube_001 = bpy.data.objects.new('Cube.001', me_cube_002)

# ---- transforms, parenting, visibility, modifiers, constraints
ob_reference.location = (-0.035, 0.0, 0.0)
ob_reference.rotation_euler = (1.571, 0.0, 0.0)
ob_reference.empty_display_type = 'IMAGE'
ob_reference.empty_display_size = 5.0
ob_reference.lineart.crease_threshold = 0.0
ob_sun.location = (0.7527, -11.12, 0.0)
ob_sun.rotation_euler = (1.228, -0.0, 0.0)
ob_sun.lineart.crease_threshold = 0.0
ob_arm.location = (0.0, 0.0, 0.0)
ob_arm.lineart.crease_threshold = 0.0
_m = ob_arm.modifiers.new('Mirror', 'MIRROR')
_m.use_axis = (True, True, False)
_m.use_clip = True
ob_dress.location = (0.0, 0.0, 0.0)
ob_dress.lineart.crease_threshold = 0.0
_m = ob_dress.modifiers.new('Mirror', 'MIRROR')
_m.use_axis = (True, True, False)
_m.use_clip = True
ob_head.location = (0.0, 0.0, 0.0)
ob_head.lineart.crease_threshold = 0.0
_m = ob_head.modifiers.new('Mirror', 'MIRROR')
ob_leg.location = (0.0, 0.0, 0.0)
ob_leg.lineart.crease_threshold = 0.0
_m = ob_leg.modifiers.new('Mirror', 'MIRROR')
_m.use_axis = (True, True, False)
_m.use_clip = True
ob_torso.location = (0.0, 0.0, 0.0)
ob_torso.lineart.crease_threshold = 0.0
_m = ob_torso.modifiers.new('Mirror', 'MIRROR')
ob_collar.location = (0.0, 0.4914, 0.0)
ob_collar.lineart.crease_threshold = 0.0
_m = ob_collar.modifiers.new('Mirror', 'MIRROR')
ob_metarig.location = (0.0, 0.0, -3.0)
ob_metarig.scale = (2.332, 2.332, 2.332)
ob_metarig.lineart.crease_threshold = 0.0
ob_cube.location = (0.03492, 0.008593, -0.778)
ob_cube.scale = (0.4128, 0.2126, 0.4128)
ob_cube.lineart.crease_threshold = 0.0
_m = ob_cube.modifiers.new('Mirror', 'MIRROR')
_m.use_axis = (True, True, False)
_m.use_clip = True
ob_cube_001.location = (0.0, 0.00275, 1.109)
ob_cube_001.scale = (1.0, 0.5151, 1.0)
ob_cube_001.lineart.crease_threshold = 0.0
_m = ob_cube_001.modifiers.new('Mirror', 'MIRROR')
_m.use_clip = True
_m.use_mirror_merge = False

# ---- collection membership
scene.collection.objects.link(ob_reference)
scene.collection.objects.link(ob_sun)
col_character.objects.link(ob_arm)
col_character.objects.link(ob_dress)
col_character.objects.link(ob_head)
col_character.objects.link(ob_leg)
col_character.objects.link(ob_torso)
col_character.objects.link(ob_collar)
col_character.objects.link(ob_metarig)
col_characterold.objects.link(ob_cube)
col_characterold.objects.link(ob_cube_001)
def _layer_coll(name, lc=None):
    lc = lc or bpy.context.view_layer.layer_collection
    for c in lc.children:
        if c.name == name: return c
        r = _layer_coll(name, c)
        if r: return r
_layer_coll('CharacterOld').exclude = True

# ---- scene / render settings (as saved in the file)
scene.frame_start = 1; scene.frame_end = 250; scene.frame_set(4)
scene.render.engine = 'CYCLES'
scene.render.resolution_percentage = 50
scene.render.dither_intensity = 0.0
scene.cycles.use_denoising = False
scene.cycles.samples = 128
scene.cycles.sampling_pattern = 'TABULATED_SOBOL'
scene.cycles.use_adaptive_sampling = False
scene.cycles.use_light_tree = False
scene.view_settings.view_transform = 'Standard'
bpy.context.view_layer.update()

# ---- added for rendering (the .blend has no active camera): camera
cam_auto = bpy.data.cameras.new('AutoCamera')
cam_auto.lens = 50.0
cam_auto.sensor_width = 36.0
cam_auto.clip_end = 1000.0
ob_auto_camera = bpy.data.objects.new('AutoCamera', cam_auto)
scene.collection.objects.link(ob_auto_camera)
ob_auto_camera.location = (8.94747, -10.9679, 5.73729)
ob_auto_camera.rotation_euler = (1.09748, -7.21219e-08, 0.694738)
scene.camera = ob_auto_camera
bpy.context.view_layer.update()

